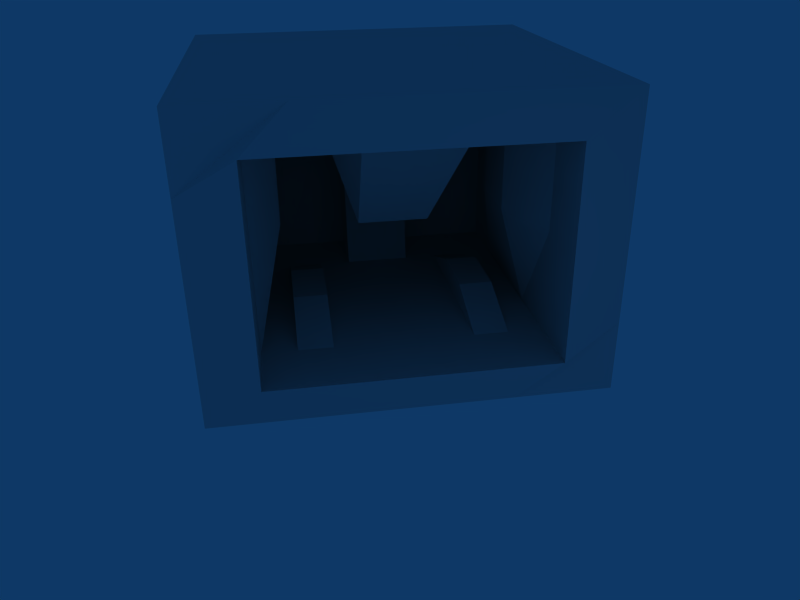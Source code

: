 # Source: hangar.blend  (saved by Blender 2.49.2; exported with 4.5.12 LTS)
import bpy
from mathutils import Matrix  # noqa: F401  (used for matrix-valued properties, if any)

bpy.ops.wm.read_factory_settings(use_empty=True)
scene = bpy.context.scene
scene.name = 'Scene'

# ---- collections
col_collection_1 = bpy.data.collections.new('Collection 1'); scene.collection.children.link(col_collection_1)

# ---- materials (node trees are filled in below, after node groups)
mat_material = bpy.data.materials.new('Material')
mat_material.alpha_threshold = 0.0
mat_material.roughness = 0.5
mat_material.specular_intensity = 1.0
mat_material.line_color = (0.0, 0.0, 0.0, 1.0)

# ---- material node trees

# ---- world
world_world = bpy.data.worlds.new('World'); scene.world = world_world
world_world.color = (0.05656, 0.2208, 0.4)
world_world.use_sun_shadow = False
world_world.sun_shadow_jitter_overblur = 0.0
world_world.cycles.sampling_method = 'MANUAL'
world_world.cycles.sample_map_resolution = 256

# ---- cameras
cam_camera = bpy.data.cameras.new('Camera')
cam_camera.passepartout_alpha = 0.2
cam_camera.clip_end = 100.0
cam_camera.lens = 35.0
cam_camera.ortho_scale = 7.314
cam_camera.show_passepartout = False
cam_camera.show_safe_areas = True
cam_camera.dof.focus_distance = 0.0
cam_camera.dof.aperture_fstop = 128.0

# ---- lights
light_spot = bpy.data.lights.new('Spot', 'POINT')
light_spot.transmission_factor = 0.0
light_spot.cutoff_distance = 30.0
light_spot.energy = 100.0
light_spot.shadow_buffer_clip_start = 1.001
light_spot.shadow_soft_size = 1.0
light_spot.shadow_maximum_resolution = 0.006
light_spot.use_absolute_resolution = True
light_spot.cycles.use_multiple_importance_sampling = False

# ---- meshes
me_cube_001 = bpy.data.meshes.new('Cube.001')
me_cube_001.from_pydata([(1.0, 1.0, -1.0), (1.0, -1.0, -1.0), (-1.0, -1.0, -1.0), (-1.0, 1.0, -1.0), (1.0, 1.0, 0.5), (1.0, -1.0, 0.5), (-1.0, -1.0, 0.5), (-1.0, 1.0, 0.5), (1.0, -1.0, -0.625), (1.0, -1.0, -0.25), (1.0, -1.0, 0.125), (1.0, 1.0, -0.625), (1.0, 1.0, -0.25), (1.0, 1.0, 0.125), (-1.0, -1.0, -0.625), (-1.0, -1.0, -0.25), (-1.0, -1.0, 0.125), (-1.0, 1.0, -0.625), (-1.0, 1.0, -0.25), (-1.0, 1.0, 0.125), (0.5, -1.0, -1.0), (-5.96e-08, -1.0, -1.0), (-0.5, -1.0, -1.0), (0.5, 1.0, -1.0), (1.788e-07, 1.0, -1.0), (-0.5, 1.0, -1.0), (0.5, -1.0, 0.5), (-5.066e-07, -1.0, 0.5), (-0.5, -1.0, 0.5), (0.5, 1.0, 0.5), (2.682e-07, 1.0, 0.5), (-0.5, 1.0, 0.5), (0.72, -1.06, -0.79), (-1.955e-07, -1.06, -0.79), (-0.72, -1.06, -0.79), (-0.72, -1.06, -0.25), (0.72, -1.06, -0.25), (-0.72, -1.06, 0.29), (-4.101e-07, -1.06, 0.29), (0.72, -1.06, 0.29), (-0.5, 1.25, 0.125), (2.384e-07, 1.25, 0.125), (0.5, 1.25, 0.125), (-0.5, 1.25, -0.25), (2.384e-07, 1.25, -0.25), (0.5, 1.25, -0.25), (0.5, 1.25, -0.625), (2.086e-07, 1.25, -0.625), (-0.5, 1.25, -0.625), (0.72, 0.685, -0.79), (-1.955e-07, 0.685, -0.79), (-0.72, 0.685, -0.79), (-0.72, 0.685, 0.29), (-4.101e-07, 0.685, 0.29), (0.72, 0.685, 0.29), (0.72, 0.685, -0.25), (-0.72, 0.685, -0.25), (0.0005263, 0.7987, -0.2532), (0.72, -0.711, -0.79), (0.72, -0.362, -0.79), (0.72, -0.013, -0.79), (0.72, 0.336, -0.79), (-1.955e-07, -0.711, -0.79), (-1.955e-07, -0.362, -0.79), (-1.955e-07, -0.013, -0.79), (-0.72, -0.711, -0.79), (-0.72, -0.362, -0.79), (-0.72, -0.013, -0.79), (-0.72, 0.336, -0.79), (-0.72, -0.711, 0.29), (-0.576, -0.362, 0.29), (-0.576, -0.013, 0.29), (-0.72, 0.336, 0.29), (-4.101e-07, -0.711, 0.29), (-4.101e-07, -0.362, -0.2725), (-4.101e-07, -0.013, -0.2725), (-4.101e-07, 0.336, 0.29), (0.72, -0.711, 0.29), (0.576, -0.362, 0.29), (0.576, -0.013, 0.29), (0.72, 0.336, 0.29), (0.72, -0.711, -0.25), (0.576, -0.362, -0.25), (0.576, -0.013, -0.25), (0.72, 0.336, -0.25), (-0.72, -0.711, -0.25), (-0.576, -0.362, -0.25), (-0.576, -0.013, -0.25), (-0.72, 0.336, -0.25), (-0.125, -1.0, -1.0), (-0.25, -1.0, -1.0), (-0.375, -1.0, -1.0), (-0.125, 1.0, -1.0), (-0.25, 1.0, -1.0), (-0.375, 1.0, -1.0), (-0.125, -1.0, 0.5), (-0.25, -1.0, 0.5), (-0.375, -1.0, 0.5), (-0.125, 1.0, 0.5), (-0.25, 1.0, 0.5), (-0.375, 1.0, 0.5), (-0.18, -1.06, -0.79), (-0.36, -1.06, -0.79), (-0.54, -1.06, -0.79), (-0.54, -1.06, 0.29), (-0.36, -1.06, 0.29), (-0.18, -1.06, 0.29), (-0.375, 1.25, 0.125), (-0.25, 1.25, 0.125), (-0.125, 1.25, 0.125), (-0.375, 1.25, -0.25), (-0.25, 1.25, -0.25), (-0.125, 1.25, -0.25), (-0.125, 1.25, -0.625), (-0.25, 1.25, -0.625), (-0.375, 1.25, -0.625), (-0.18, 0.685, -0.79), (-0.36, 0.685, -0.79), (-0.54, 0.685, -0.79), (-0.54, 0.685, 0.29), (-0.36, 0.685, 0.29), (-0.18, 0.685, 0.29), (-0.5399, 0.7134, -0.2508), (-0.3597, 0.7419, -0.2516), (-0.1796, 0.7703, -0.2524), (-0.18, -0.711, -0.79), (-0.54, -0.711, -0.79), (-0.18, -0.362, -0.79), (-0.36, -0.362, -0.79), (-0.54, -0.362, -0.79), (-0.18, -0.013, -0.79), (-0.36, -0.013, -0.79), (-0.54, -0.013, -0.79), (-0.18, 0.336, -0.79), (-0.54, -0.711, 0.29), (-0.36, -0.711, 0.29), (-0.18, -0.711, 0.29), (-0.54, -0.362, 0.29), (-0.36, -0.362, 0.29), (-0.18, -0.362, -0.2725), (-0.54, -0.013, 0.29), (-0.36, -0.013, 0.29), (-0.18, -0.013, -0.2725), (-0.54, 0.336, 0.29), (-0.36, 0.336, 0.29), (-0.18, 0.336, 0.29), (0.375, -1.0, -1.0), (0.25, -1.0, -1.0), (0.125, -1.0, -1.0), (0.375, 1.0, -1.0), (0.25, 1.0, -1.0), (0.125, 1.0, -1.0), (0.375, -1.0, 0.5), (0.25, -1.0, 0.5), (0.125, -1.0, 0.5), (0.375, 1.0, 0.5), (0.25, 1.0, 0.5), (0.125, 1.0, 0.5), (0.54, -1.06, -0.79), (0.36, -1.06, -0.79), (0.18, -1.06, -0.79), (0.18, -1.06, 0.29), (0.36, -1.06, 0.29), (0.54, -1.06, 0.29), (0.125, 1.25, 0.125), (0.25, 1.25, 0.125), (0.375, 1.25, 0.125), (0.125, 1.25, -0.25), (0.25, 1.25, -0.25), (0.375, 1.25, -0.25), (0.375, 1.25, -0.625), (0.25, 1.25, -0.625), (0.125, 1.25, -0.625), (0.54, 0.685, -0.79), (0.36, 0.685, -0.79), (0.18, 0.685, -0.79), (0.18, 0.685, 0.29), (0.36, 0.685, 0.29), (0.54, 0.685, 0.29), (0.5401, 0.7134, -0.2508), (0.3603, 0.7419, -0.2516), (0.1804, 0.7703, -0.2524), (0.36, -0.711, -0.79), (0.18, -0.711, -0.79), (0.54, -0.362, -0.79), (0.36, -0.362, -0.79), (0.18, -0.362, -0.79), (0.54, -0.013, -0.79), (0.36, -0.013, -0.79), (0.18, -0.013, -0.79), (0.18, -0.711, 0.29), (0.36, -0.711, 0.29), (0.54, -0.711, 0.29), (0.18, -0.362, -0.2725), (0.36, -0.362, 0.29), (0.54, -0.362, 0.29), (0.18, -0.013, -0.2725), (0.36, -0.013, 0.29), (0.54, -0.013, 0.29), (0.18, 0.336, 0.29), (0.36, 0.336, 0.29), (0.54, 0.336, 0.29), (-0.54, -0.013, -0.665), (-0.54, 0.336, -0.79), (-0.36, -0.013, -0.665), (-0.36, 0.336, -0.79), (-0.54, -0.362, -0.665), (-0.36, -0.362, -0.665), (-0.36, -0.711, -0.79), (-0.1796, 0.4203, -0.2524), (0.0005263, 0.4486, -0.2532), (0.54, 0.336, -0.79), (0.36, 0.336, -0.79), (0.36, -0.013, -0.665), (0.54, -0.013, -0.665), (0.36, -0.362, -0.665), (0.54, -0.362, -0.665), (0.54, -0.711, -0.79), (0.1804, 0.4202, -0.2524), (0.18, 0.336, -0.79), (0.0005263, 0.4486, -0.2532), (-1.955e-07, 0.336, -0.79)], [], [(0, 11, 8, 1), (11, 12, 9, 8), (12, 13, 10, 9), (13, 4, 5, 10), (2, 14, 17, 3), (14, 15, 18, 17), (15, 16, 19, 18), (16, 6, 7, 19), (23, 0, 1, 20), (22, 2, 3, 25), (4, 29, 26, 5), (31, 7, 6, 28), (8, 32, 20, 1), (34, 14, 2, 22), (9, 36, 32, 8), (35, 15, 14, 34), (10, 39, 36, 9), (37, 16, 15, 35), (5, 26, 39, 10), (28, 6, 16, 37), (13, 42, 29, 4), (40, 19, 7, 31), (12, 45, 42, 13), (43, 18, 19, 40), (11, 46, 45, 12), (48, 17, 18, 43), (0, 23, 46, 11), (25, 3, 17, 48), (36, 81, 58, 32), (81, 82, 59, 58), (82, 83, 60, 59), (83, 84, 61, 60), (84, 55, 49, 61), (34, 65, 85, 35), (65, 66, 86, 85), (66, 67, 87, 86), (67, 68, 88, 87), (68, 51, 56, 88), (39, 77, 81, 36), (77, 78, 82, 81), (78, 79, 83, 82), (79, 80, 84, 83), (80, 54, 55, 84), (35, 85, 69, 37), (85, 86, 70, 69), (86, 87, 71, 70), (87, 88, 72, 71), (88, 56, 52, 72), (21, 89, 92, 24), (89, 90, 93, 92), (90, 91, 94, 93), (91, 22, 25, 94), (30, 98, 95, 27), (98, 99, 96, 95), (99, 100, 97, 96), (100, 31, 28, 97), (33, 101, 89, 21), (101, 102, 90, 89), (102, 103, 91, 90), (103, 34, 22, 91), (27, 95, 106, 38), (95, 96, 105, 106), (96, 97, 104, 105), (97, 28, 37, 104), (41, 109, 98, 30), (109, 108, 99, 98), (108, 107, 100, 99), (107, 40, 31, 100), (44, 112, 109, 41), (112, 111, 108, 109), (111, 110, 107, 108), (110, 43, 40, 107), (47, 113, 112, 44), (113, 114, 111, 112), (114, 115, 110, 111), (115, 48, 43, 110), (24, 92, 113, 47), (92, 93, 114, 113), (93, 94, 115, 114), (94, 25, 48, 115), (124, 123, 117, 116), (123, 122, 118, 117), (122, 56, 51, 118), (56, 122, 119, 52), (122, 123, 120, 119), (123, 124, 121, 120), (124, 57, 53, 121), (62, 125, 101, 33), (125, 208, 102, 101), (208, 126, 103, 102), (126, 65, 34, 103), (63, 127, 125, 62), (127, 128, 208, 125), (129, 66, 65, 126), (64, 130, 127, 63), (130, 131, 128, 127), (132, 67, 66, 129), (221, 133, 130, 64), (133, 205, 131, 130), (203, 68, 67, 132), (50, 116, 133, 221), (116, 117, 205, 133), (117, 118, 203, 205), (118, 51, 68, 203), (69, 134, 104, 37), (134, 135, 105, 104), (135, 136, 106, 105), (136, 73, 38, 106), (70, 137, 134, 69), (137, 138, 135, 134), (138, 139, 136, 135), (139, 74, 73, 136), (71, 140, 137, 70), (140, 141, 138, 137), (141, 142, 139, 138), (142, 75, 74, 139), (72, 143, 140, 71), (143, 144, 141, 140), (144, 145, 142, 141), (145, 76, 75, 142), (52, 119, 143, 72), (119, 120, 144, 143), (120, 121, 145, 144), (121, 53, 76, 145), (20, 146, 149, 23), (146, 147, 150, 149), (147, 148, 151, 150), (148, 21, 24, 151), (29, 155, 152, 26), (155, 156, 153, 152), (156, 157, 154, 153), (157, 30, 27, 154), (32, 158, 146, 20), (158, 159, 147, 146), (159, 160, 148, 147), (160, 33, 21, 148), (26, 152, 163, 39), (152, 153, 162, 163), (153, 154, 161, 162), (154, 27, 38, 161), (42, 166, 155, 29), (166, 165, 156, 155), (165, 164, 157, 156), (164, 41, 30, 157), (45, 169, 166, 42), (169, 168, 165, 166), (168, 167, 164, 165), (167, 44, 41, 164), (46, 170, 169, 45), (170, 171, 168, 169), (171, 172, 167, 168), (172, 47, 44, 167), (23, 149, 170, 46), (149, 150, 171, 170), (150, 151, 172, 171), (151, 24, 47, 172), (55, 179, 173, 49), (179, 180, 174, 173), (180, 181, 175, 174), (57, 181, 176, 53), (181, 180, 177, 176), (180, 179, 178, 177), (179, 55, 54, 178), (58, 217, 158, 32), (217, 182, 159, 158), (182, 183, 160, 159), (183, 62, 33, 160), (59, 184, 217, 58), (186, 63, 62, 183), (60, 187, 184, 59), (189, 64, 63, 186), (61, 211, 187, 60), (219, 221, 64, 189), (49, 173, 211, 61), (173, 174, 212, 211), (174, 175, 219, 212), (73, 190, 161, 38), (190, 191, 162, 161), (191, 192, 163, 162), (192, 77, 39, 163), (74, 193, 190, 73), (193, 194, 191, 190), (194, 195, 192, 191), (195, 78, 77, 192), (75, 196, 193, 74), (196, 197, 194, 193), (197, 198, 195, 194), (198, 79, 78, 195), (76, 199, 196, 75), (199, 200, 197, 196), (200, 201, 198, 197), (201, 80, 79, 198), (53, 176, 199, 76), (176, 177, 200, 199), (177, 178, 201, 200), (178, 54, 80, 201), (203, 132, 202), (131, 205, 204), (132, 129, 206, 202), (128, 131, 204, 207), (129, 126, 206), (208, 128, 207), (205, 203, 202, 204), (204, 202, 206, 207), (207, 206, 126, 208), (124, 116, 133, 209), (57, 124, 209, 210), (50, 57, 210, 221), (210, 209, 133, 221), (182, 185, 186, 183), (185, 188, 189, 186), (219, 189, 188, 212), (212, 188, 213), (187, 211, 214), (188, 185, 215, 213), (184, 187, 214, 216), (185, 182, 215), (217, 184, 216), (211, 212, 213, 214), (214, 213, 215, 216), (216, 215, 182, 217), (175, 181, 218, 219), (181, 57, 220, 218), (50, 175, 219, 221), (57, 50, 221, 220), (218, 220, 221, 219)])
_uv = me_cube_001.uv_layers.new(name='UVTex')
_uv.uv.foreach_set('vector', [1.105, -0.7074, 1.596, -0.709, 1.604, 2.069, 1.113, 2.07, 1.596, -0.709, 2.087, -0.7106, 2.096, 2.067, 1.604, 2.069, 2.087, -0.7106, 2.579, -0.7122, 2.587, 2.066, 2.096, 2.067, 2.579, -0.7122, 3.07, -0.7138, 3.078, 2.064, 2.587, 2.066, -3.5, -0.7074, -3.009, -0.709, -3.001, 2.069, -3.492, 2.07, -3.009, -0.709, -2.517, -0.7106, -2.509, 2.067, -3.001, 2.069, -2.517, -0.7106, -2.026, -0.7122, -2.018, 2.066, -2.509, 2.067, -2.026, -0.7122, -1.534, -0.7138, -1.526, 2.064, -2.018, 2.066, -2.836, -0.7159, -3.492, -0.7138, -3.5, -3.491, -2.844, -3.494, -1.533, -3.498, -0.878, -3.5, -0.8699, -0.7223, -1.525, -0.7202, 1.76, -3.491, 1.758, -2.797, -0.8639, -2.806, -0.8619, -3.5, 1.754, -1.408, 1.752, -0.7138, -0.8699, -0.7223, -0.8679, -1.417, -0.3783, -0.709, -0.5935, -0.3194, -0.8679, -0.01296, -0.8699, -0.7074, -0.5877, 1.681, -0.3702, 2.069, -0.8619, 2.07, -0.8639, 1.376, 0.1133, -0.7106, 0.1145, -0.3217, -0.5935, -0.3194, -0.3783, -0.709, 0.1203, 1.678, 0.1214, 2.067, -0.3702, 2.069, -0.5877, 1.681, 0.605, -0.7122, 0.8224, -0.324, 0.1145, -0.3217, 0.1133, -0.7106, 0.8282, 1.676, 0.613, 2.066, 0.1214, 2.067, 0.1203, 1.678, 1.097, -0.7138, 1.099, -0.01935, 0.8224, -0.324, 0.605, -0.7122, 1.103, 1.37, 1.105, 2.064, 0.613, 2.066, 0.8282, 1.676, 3.243, -0.7186, 3.241, -1.337, 3.733, -1.403, 3.734, -0.7202, 3.237, -2.701, 3.235, -3.448, 3.727, -3.45, 3.729, -2.767, 2.751, -0.717, 2.75, -1.335, 3.241, -1.337, 3.243, -0.7186, 2.746, -2.7, 2.743, -3.447, 3.235, -3.448, 3.237, -2.701, 2.26, -0.7154, 2.258, -1.333, 2.75, -1.335, 2.751, -0.717, 2.254, -2.698, 2.252, -3.445, 2.743, -3.447, 2.746, -2.7, 1.768, -0.7138, 1.766, -1.396, 2.258, -1.333, 2.26, -0.7154, 1.762, -2.761, 1.76, -3.443, 2.252, -3.445, 2.254, -2.698, 3.707, 2.073, 3.709, 2.557, 3.001, 2.56, 3.0, 2.075, 3.709, 2.557, 3.716, 3.042, 3.002, 3.044, 3.001, 2.56, 3.716, 3.042, 3.717, 3.527, 3.004, 3.529, 3.002, 3.044, 3.717, 3.527, 3.713, 4.011, 3.005, 4.014, 3.004, 3.529, 3.713, 4.011, 3.714, 4.496, 3.007, 4.498, 3.005, 4.014, -0.8629, 4.498, -0.8643, 4.014, -0.1567, 4.011, -0.1553, 4.496, -0.8643, 4.014, -0.8657, 3.529, -0.1523, 3.527, -0.1567, 4.011, -0.8657, 3.529, -0.8671, 3.044, -0.1537, 3.042, -0.1523, 3.527, -0.8671, 3.044, -0.8685, 2.56, -0.1609, 2.557, -0.1537, 3.042, -0.8685, 2.56, -0.8699, 2.075, -0.1623, 2.073, -0.1609, 2.557, 4.415, 2.07, 4.416, 2.555, 3.709, 2.557, 3.707, 2.073, 4.416, 2.555, 4.423, 3.04, 3.716, 3.042, 3.709, 2.557, 4.423, 3.04, 4.425, 3.524, 3.717, 3.527, 3.716, 3.042, 4.425, 3.524, 4.42, 4.009, 3.713, 4.011, 3.717, 3.527, 4.42, 4.009, 4.422, 4.494, 3.714, 4.496, 3.713, 4.011, -0.1553, 4.496, -0.1567, 4.011, 0.5509, 4.009, 0.5523, 4.494, -0.1567, 4.011, -0.1523, 3.527, 0.5553, 3.524, 0.5509, 4.009, -0.1523, 3.527, -0.1537, 3.042, 0.5539, 3.04, 0.5553, 3.524, -0.1537, 3.042, -0.1609, 2.557, 0.5467, 2.555, 0.5539, 3.04, -0.1609, 2.557, -0.1623, 2.073, 0.5453, 2.07, 0.5467, 2.555, -2.189, -3.496, -2.025, -3.496, -2.017, -0.7186, -2.181, -0.718, -2.025, -3.496, -1.861, -3.497, -1.853, -0.7191, -2.017, -0.7186, -1.861, -3.497, -1.697, -3.497, -1.689, -0.7196, -1.853, -0.7191, -1.697, -3.497, -1.533, -3.498, -1.525, -0.7202, -1.689, -0.7196, 1.756, -2.103, 1.756, -1.929, -0.8664, -1.938, -0.8659, -2.111, 1.756, -1.929, 1.755, -1.755, -0.8669, -1.764, -0.8664, -1.938, 1.755, -1.755, 1.755, -1.582, -0.8674, -1.59, -0.8669, -1.764, 1.755, -1.582, 1.754, -1.408, -0.8679, -1.417, -0.8674, -1.59, -0.5906, 0.6806, -0.5899, 0.9306, -0.8654, 0.8551, -0.8659, 0.6815, -0.5899, 0.9306, -0.5891, 1.181, -0.8649, 1.029, -0.8654, 0.8551, -0.5891, 1.181, -0.5884, 1.431, -0.8644, 1.202, -0.8649, 1.029, -0.5884, 1.431, -0.5877, 1.681, -0.8639, 1.376, -0.8644, 1.202, 1.101, 0.6751, 1.101, 0.8487, 0.8261, 0.926, 0.8253, 0.676, 1.101, 0.8487, 1.102, 1.022, 0.8268, 1.176, 0.8261, 0.926, 1.102, 1.022, 1.102, 1.196, 0.8275, 1.426, 0.8268, 1.176, 1.102, 1.196, 1.103, 1.37, 0.8282, 1.676, 0.8275, 1.426, 3.239, -2.019, 3.239, -2.19, 3.73, -2.256, 3.731, -2.085, 3.239, -2.19, 3.238, -2.36, 3.73, -2.426, 3.73, -2.256, 3.238, -2.36, 3.238, -2.531, 3.729, -2.597, 3.73, -2.426, 3.238, -2.531, 3.237, -2.701, 3.729, -2.767, 3.729, -2.597, 2.748, -2.017, 2.747, -2.188, 3.239, -2.19, 3.239, -2.019, 2.747, -2.188, 2.747, -2.359, 3.238, -2.36, 3.239, -2.19, 2.747, -2.359, 2.746, -2.529, 3.238, -2.531, 3.238, -2.36, 2.746, -2.529, 2.746, -2.7, 3.237, -2.701, 3.238, -2.531, 2.256, -2.016, 2.255, -2.186, 2.747, -2.188, 2.748, -2.017, 2.255, -2.186, 2.255, -2.357, 2.747, -2.359, 2.747, -2.188, 2.255, -2.357, 2.255, -2.528, 2.746, -2.529, 2.747, -2.359, 2.255, -2.528, 2.254, -2.698, 2.746, -2.7, 2.746, -2.529, 1.764, -2.079, 1.764, -2.249, 2.255, -2.186, 2.256, -2.016, 1.764, -2.249, 1.763, -2.42, 2.255, -2.357, 2.255, -2.186, 1.763, -2.42, 1.763, -2.59, 2.255, -2.528, 2.255, -2.357, 1.763, -2.59, 1.762, -2.761, 2.254, -2.698, 2.255, -2.528, 3.787, 1.317, 3.789, 1.568, 3.083, 1.57, 3.082, 1.32, 3.789, 1.568, 3.79, 1.818, 3.083, 1.82, 3.083, 1.57, 3.79, 1.818, 3.792, 2.068, 3.084, 2.07, 3.083, 1.82, 3.792, 2.068, 3.79, 1.818, 4.499, 1.816, 4.5, 2.066, 3.79, 1.818, 3.789, 1.568, 4.499, 1.566, 4.499, 1.816, 3.789, 1.568, 3.787, 1.317, 4.498, 1.316, 4.499, 1.566, 3.787, 1.317, 3.785, 1.067, 4.497, 1.066, 4.498, 1.316, 2.05, 4.012, 2.286, 4.013, 2.285, 4.498, 2.049, 4.497, 2.286, 4.013, 2.522, 4.014, 2.521, 4.498, 2.285, 4.498, 2.522, 4.014, 2.758, 4.015, 2.757, 4.499, 2.521, 4.498, 2.758, 4.015, 2.994, 4.015, 2.993, 4.5, 2.757, 4.499, 2.051, 3.528, 2.287, 3.528, 2.286, 4.013, 2.05, 4.012, 2.287, 3.528, 2.523, 3.529, 2.522, 4.014, 2.286, 4.013, 2.759, 3.53, 2.995, 3.531, 2.994, 4.015, 2.758, 4.015, 2.053, 3.043, 2.289, 3.044, 2.287, 3.528, 2.051, 3.528, 2.289, 3.044, 2.525, 3.044, 2.523, 3.529, 2.287, 3.528, 2.761, 3.045, 2.997, 3.046, 2.995, 3.531, 2.759, 3.53, 2.054, 2.558, 2.29, 2.559, 2.289, 3.044, 2.053, 3.043, 2.29, 2.559, 2.526, 2.56, 2.525, 3.044, 2.289, 3.044, 2.762, 2.56, 2.998, 2.561, 2.997, 3.046, 2.761, 3.045, 2.056, 2.073, 2.292, 2.074, 2.29, 2.559, 2.054, 2.558, 2.292, 2.074, 2.528, 2.075, 2.526, 2.56, 2.29, 2.559, 2.528, 2.075, 2.764, 2.076, 2.762, 2.56, 2.526, 2.56, 2.764, 2.076, 3.0, 2.076, 2.998, 2.561, 2.762, 2.56, -1.532, 2.555, -1.768, 2.556, -1.769, 2.071, -1.533, 2.07, -1.768, 2.556, -2.004, 2.557, -2.005, 2.072, -1.769, 2.071, -2.004, 2.557, -2.24, 2.557, -2.241, 2.073, -2.005, 2.072, -2.24, 2.557, -2.476, 2.558, -2.477, 2.073, -2.241, 2.073, -1.719, 3.04, -1.767, 3.041, -1.768, 2.556, -1.532, 2.555, -1.767, 3.041, -2.003, 3.041, -2.004, 2.557, -1.768, 2.556, 4.479, -1.511, 3.734, -1.509, 4.47, -1.996, 4.477, -1.996, -0.8722, 2.605, -1.108, 2.604, -1.106, 1.823, -0.8699, 1.823, -1.718, 3.525, -1.765, 3.525, -1.767, 3.041, -1.719, 3.04, -1.765, 3.525, -2.001, 3.526, -2.003, 3.041, -1.767, 3.041, 4.48, -1.026, 3.736, -1.024, 3.734, -1.509, 4.479, -1.511, 1.013, 2.07, 1.014, 2.32, 0.5561, 2.322, 0.5553, 2.072, -1.528, 4.009, -1.764, 4.01, -1.765, 3.525, -1.718, 3.525, -1.764, 4.01, -2.0, 4.011, -2.001, 3.526, -1.765, 3.525, 4.482, -0.5415, 4.474, -0.5415, 3.736, -1.024, 4.48, -1.026, -0.8706, 0.07276, -1.101, 0.1006, -1.1, -0.686, -0.8699, -0.7138, -1.526, 4.494, -1.762, 4.495, -1.764, 4.01, -1.528, 4.009, -1.762, 4.495, -1.998, 4.495, -2.0, 4.011, -1.764, 4.01, -1.998, 4.495, -2.234, 4.496, -2.236, 4.011, -2.0, 4.011, -2.234, 4.496, -2.47, 4.497, -2.472, 4.012, -2.236, 4.011, -2.844, -3.494, -2.681, -3.494, -2.673, -0.7164, -2.836, -0.7159, -2.681, -3.494, -2.517, -3.495, -2.509, -0.717, -2.673, -0.7164, -2.517, -3.495, -2.353, -3.495, -2.345, -0.7175, -2.509, -0.717, -2.353, -3.495, -2.189, -3.496, -2.181, -0.718, -2.345, -0.7175, 1.758, -2.797, 1.758, -2.623, -0.8644, -2.632, -0.8639, -2.806, 1.758, -2.623, 1.757, -2.45, -0.8649, -2.458, -0.8644, -2.632, 1.757, -2.45, 1.757, -2.276, -0.8654, -2.285, -0.8649, -2.458, 1.757, -2.276, 1.756, -2.103, -0.8659, -2.111, -0.8654, -2.285, -0.5935, -0.3194, -0.5927, -0.06941, -0.8674, 0.1606, -0.8679, -0.01296, -0.5927, -0.06941, -0.592, 0.1806, -0.8669, 0.3343, -0.8674, 0.1606, -0.592, 0.1806, -0.5913, 0.4306, -0.8664, 0.5079, -0.8669, 0.3343, -0.5913, 0.4306, -0.5906, 0.6806, -0.8659, 0.6815, -0.8664, 0.5079, 1.099, -0.01935, 1.099, 0.1543, 0.8232, -0.07401, 0.8224, -0.324, 1.099, 0.1543, 1.1, 0.3279, 0.8239, 0.176, 0.8232, -0.07401, 1.1, 0.3279, 1.1, 0.5015, 0.8246, 0.426, 0.8239, 0.176, 1.1, 0.5015, 1.101, 0.6751, 0.8253, 0.676, 0.8246, 0.426, 3.241, -1.337, 3.241, -1.507, 3.732, -1.573, 3.733, -1.403, 3.241, -1.507, 3.24, -1.678, 3.732, -1.744, 3.732, -1.573, 3.24, -1.678, 3.24, -1.848, 3.731, -1.914, 3.732, -1.744, 3.24, -1.848, 3.239, -2.019, 3.731, -2.085, 3.731, -1.914, 2.75, -1.335, 2.749, -1.506, 3.241, -1.507, 3.241, -1.337, 2.749, -1.506, 2.749, -1.676, 3.24, -1.678, 3.241, -1.507, 2.749, -1.676, 2.748, -1.847, 3.24, -1.848, 3.24, -1.678, 2.748, -1.847, 2.748, -2.017, 3.239, -2.019, 3.24, -1.848, 2.258, -1.333, 2.257, -1.504, 2.749, -1.506, 2.75, -1.335, 2.257, -1.504, 2.257, -1.675, 2.749, -1.676, 2.749, -1.506, 2.257, -1.675, 2.256, -1.845, 2.748, -1.847, 2.749, -1.676, 2.256, -1.845, 2.256, -2.016, 2.748, -2.017, 2.748, -1.847, 1.766, -1.396, 1.765, -1.567, 2.257, -1.504, 2.258, -1.333, 1.765, -1.567, 1.765, -1.737, 2.257, -1.675, 2.257, -1.504, 1.765, -1.737, 1.765, -1.908, 2.256, -1.845, 2.257, -1.675, 1.765, -1.908, 1.764, -2.079, 2.256, -2.016, 2.256, -1.845, 3.786, 0.06807, 3.786, 0.3179, 3.079, 0.3204, 3.078, 0.07037, 3.786, 0.3179, 3.786, 0.5677, 3.08, 0.5704, 3.079, 0.3204, 3.786, 0.5677, 3.785, 0.8175, 3.08, 0.8203, 3.08, 0.5704, 3.785, 1.067, 3.785, 0.8175, 4.496, 0.8157, 4.497, 1.066, 3.785, 0.8175, 3.786, 0.5677, 4.496, 0.5658, 4.496, 0.8157, 3.786, 0.5677, 3.786, 0.3179, 4.495, 0.3158, 4.496, 0.5658, 3.786, 0.3179, 3.786, 0.06807, 4.494, 0.06577, 4.495, 0.3158, 1.106, 4.009, 1.342, 4.01, 1.341, 4.495, 1.105, 4.494, 1.342, 4.01, 1.578, 4.011, 1.577, 4.495, 1.341, 4.495, 1.578, 4.011, 1.814, 4.011, 1.813, 4.496, 1.577, 4.495, 1.814, 4.011, 2.05, 4.012, 2.049, 4.497, 1.813, 4.496, 1.107, 3.524, 1.343, 3.525, 1.342, 4.01, 1.106, 4.009, 1.815, 3.527, 2.051, 3.528, 2.05, 4.012, 1.814, 4.011, 1.109, 3.04, 1.345, 3.041, 1.343, 3.525, 1.107, 3.524, 1.817, 3.042, 2.053, 3.043, 2.051, 3.528, 1.815, 3.527, 1.11, 2.555, 1.346, 2.556, 1.345, 3.041, 1.109, 3.04, 1.818, 2.557, 2.054, 2.558, 2.053, 3.043, 1.817, 3.042, 1.112, 2.07, 1.348, 2.071, 1.346, 2.556, 1.11, 2.555, 1.348, 2.071, 1.584, 2.072, 1.582, 2.557, 1.346, 2.556, 1.584, 2.072, 1.82, 2.073, 1.818, 2.557, 1.582, 2.557, -2.476, 2.558, -2.712, 2.559, -2.713, 2.074, -2.477, 2.073, -2.712, 2.559, -2.948, 2.56, -2.949, 2.075, -2.713, 2.074, -2.948, 2.56, -3.184, 2.56, -3.185, 2.076, -2.949, 2.075, -3.184, 2.56, -3.42, 2.561, -3.421, 2.076, -3.185, 2.076, -1.108, 2.604, -1.344, 2.603, -1.342, 1.822, -1.106, 1.823, 3.736, -2.478, 4.48, -2.48, 4.482, -1.996, 4.474, -1.996, -2.946, 3.044, -3.182, 3.045, -3.184, 2.56, -2.948, 2.56, -3.182, 3.045, -3.23, 3.045, -3.42, 2.561, -3.184, 2.56, 1.014, 2.32, 1.014, 2.57, 0.5568, 2.572, 0.5561, 2.322, 3.734, -2.963, 4.479, -2.965, 4.48, -2.48, 3.736, -2.478, -2.945, 3.529, -3.181, 3.53, -3.182, 3.045, -2.946, 3.044, -3.181, 3.53, -3.228, 3.53, -3.23, 3.045, -3.182, 3.045, -1.101, 0.1006, -1.331, 0.1284, -1.331, -0.6582, -1.1, -0.686, 4.47, -3.45, 4.477, -3.45, 4.479, -2.965, 3.734, -2.963, -2.944, 4.014, -3.18, 4.015, -3.181, 3.53, -2.945, 3.529, -3.18, 4.015, -3.416, 4.015, -3.228, 3.53, -3.181, 3.53, -2.47, 4.497, -2.706, 4.498, -2.708, 4.013, -2.472, 4.012, -2.706, 4.498, -2.942, 4.498, -2.944, 4.014, -2.708, 4.013, -2.942, 4.498, -3.178, 4.499, -3.18, 4.015, -2.944, 4.014, -3.178, 4.499, -3.414, 4.5, -3.416, 4.015, -3.18, 4.015, -1.494, 0.7404, -1.495, 0.2556, -1.331, 0.2551, -1.509, 2.307, -1.511, 1.822, -1.346, 2.306, -1.495, 0.2556, -1.497, -0.2291, -1.333, -0.2296, -1.331, 0.2551, -1.508, 2.791, -1.509, 2.307, -1.346, 2.306, -1.344, 2.791, -1.497, -0.2291, -1.498, -0.7138, -1.333, -0.2296, -1.507, 3.276, -1.508, 2.791, -1.344, 2.791, 2.526, 2.56, 2.762, 2.56, 2.761, 3.045, 2.525, 3.044, 2.525, 3.044, 2.761, 3.045, 2.759, 3.53, 2.523, 3.529, 2.523, 3.529, 2.759, 3.53, 2.758, 4.015, 2.522, 4.014, -1.323, 1.822, -1.322, 1.066, -0.8705, 0.9906, -0.8699, 1.746, 1.031, 3.097, 0.7944, 3.058, 0.793, 2.572, 1.029, 2.611, -1.319, 0.8902, -1.319, 0.1284, -0.8699, 0.2291, -0.871, 0.9906, 0.5568, 2.572, 0.793, 2.572, 0.7913, 3.318, 0.5553, 3.318, 1.578, 4.011, 1.579, 3.526, 1.815, 3.527, 1.814, 4.011, 1.579, 3.526, 1.581, 3.041, 1.817, 3.042, 1.815, 3.527, 1.818, 2.557, 1.817, 3.042, 1.581, 3.041, 1.582, 2.557, 1.346, 2.556, 1.582, 2.557, 1.581, 3.041, 1.346, 2.556, 1.581, 3.041, 1.345, 3.041, 1.345, 3.041, 1.581, 3.041, 1.579, 3.526, 1.343, 3.525, 1.345, 3.041, 1.581, 3.041, 1.579, 3.526, 1.343, 3.525, 1.343, 3.525, 1.578, 4.011, 1.342, 4.01, 1.343, 3.525, 1.579, 3.526, 1.578, 4.011, 1.346, 2.556, 1.582, 2.557, 1.581, 3.041, 1.345, 3.041, 1.345, 3.041, 1.581, 3.041, 1.579, 3.526, 1.343, 3.525, 1.343, 3.525, 1.579, 3.526, 1.578, 4.011, 1.342, 4.01, 3.785, 0.8175, 3.785, 1.067, 3.081, 1.07, 3.08, 0.8203, 3.785, 1.067, 3.785, 0.8175, 4.496, 0.8157, 4.497, 1.066, 1.82, 2.073, 2.056, 2.073, 2.054, 2.558, 1.818, 2.557, -1.319, 0.8902, -1.319, 0.1284, -0.8699, 0.2291, -0.871, 0.9906, 3.785, 0.8175, 3.785, 1.067, 3.081, 1.07, 3.08, 0.8203])
me_cube_001.materials.append(mat_material)
me_cube_001.use_remesh_preserve_volume = False
me_cube_001.use_remesh_preserve_attributes = False
me_cube_001.use_mirror_vertex_groups = False
me_cube_001.update()

# ---- objects
ob_cube = bpy.data.objects.new('Cube', me_cube_001)
ob_lamp = bpy.data.objects.new('Lamp', light_spot)
ob_camera = bpy.data.objects.new('Camera', cam_camera)

# ---- transforms, parenting, visibility, modifiers, constraints
ob_cube.location = (0.0, 0.0, 16.0)
ob_cube.scale = (16.0, 16.0, 16.0)
ob_cube.lock_rotations_4d = False
ob_cube.empty_display_type = 'ARROWS'
ob_cube.lineart.crease_threshold = 0.0
ob_lamp.location = (9.076, -30.99, 12.61)
ob_lamp.rotation_euler = (0.6503, 0.05522, 1.866)
ob_lamp.lock_rotations_4d = False
ob_lamp.empty_display_type = 'ARROWS'
ob_lamp.color = (0.0, 0.0, 0.0, 0.0)
ob_lamp.lineart.crease_threshold = 0.0
ob_camera.location = (-8.825, -65.64, 34.43)
ob_camera.rotation_euler = (1.109, 0.01082, -0.16)
ob_camera.scale = (5.635, 5.635, 5.635)
ob_camera.lock_rotations_4d = False
ob_camera.empty_display_type = 'ARROWS'
ob_camera.color = (0.0, 0.0, 0.0, 0.0)
ob_camera.display_type = 'WIRE'
ob_camera.lineart.crease_threshold = 0.0

# ---- collection membership
col_collection_1.objects.link(ob_cube)
col_collection_1.objects.link(ob_lamp)
col_collection_1.objects.link(ob_camera)

# ---- scene / render settings (as saved in the file)
scene.camera = ob_camera
scene.frame_start = 1; scene.frame_end = 250; scene.frame_set(1)
scene.render.engine = 'BLENDER_EEVEE_NEXT'
scene.render.image_settings.file_format = 'JPEG'
scene.render.image_settings.color_mode = 'RGB'
scene.render.image_settings.compression = 90
scene.render.resolution_x = 800
scene.render.resolution_y = 600
scene.render.pixel_aspect_x = 100.0
scene.render.pixel_aspect_y = 100.0
scene.render.fps = 25
scene.render.dither_intensity = 0.0
scene.render.use_compositing = False
scene.render.use_sequencer = False
scene.render.bake_margin = 2
scene.render.bake_bias = 0.0
scene.render.use_stamp_time = False
scene.render.use_stamp_date = False
scene.render.use_stamp_frame = False
scene.render.use_stamp_camera = False
scene.render.use_stamp_scene = False
scene.render.use_stamp_filename = False
scene.render.use_stamp_render_time = False
scene.render.stamp_font_size = 0
scene.cycles.use_denoising = False
scene.cycles.samples = 10
scene.cycles.sampling_pattern = 'TABULATED_SOBOL'
scene.cycles.light_sampling_threshold = 0.0
scene.cycles.use_adaptive_sampling = False
scene.cycles.use_light_tree = False
scene.cycles.blur_glossy = 0.0
scene.cycles.volume_bounces = 1
scene.cycles.pixel_filter_type = 'GAUSSIAN'
scene.cycles.sample_clamp_indirect = 0.0
scene.view_settings.view_transform = 'Raw'
bpy.context.view_layer.update()
